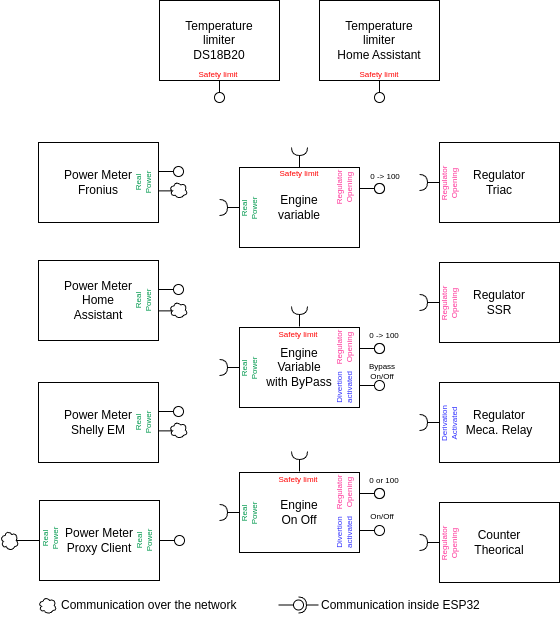

The diagram above was exported from draw.io. Its source (the exported page's mxGraphModel, read from the mxfile embedded in the PNG):
<mxGraphModel dx="709" dy="1739" grid="1" gridSize="10" guides="1" tooltips="1" connect="1" arrows="1" fold="1" page="1" pageScale="1" pageWidth="827" pageHeight="1169" math="0" shadow="0">
  <root>
    <mxCell id="0" />
    <mxCell id="1" parent="0" />
    <mxCell id="3" value="Power Meter&lt;br&gt;Fronius" style="rounded=0;whiteSpace=wrap;html=1;align=center;" parent="1" vertex="1">
      <mxGeometry x="39" y="-498" width="120" height="80" as="geometry" />
    </mxCell>
    <mxCell id="10" value="" style="rounded=0;orthogonalLoop=1;jettySize=auto;html=1;endArrow=none;endFill=0;sketch=0;sourcePerimeterSpacing=0;targetPerimeterSpacing=0;" parent="1" target="12" edge="1">
      <mxGeometry relative="1" as="geometry">
        <mxPoint x="159" y="-469" as="sourcePoint" />
      </mxGeometry>
    </mxCell>
    <mxCell id="11" value="" style="rounded=0;orthogonalLoop=1;jettySize=auto;html=1;endArrow=halfCircle;endFill=0;entryX=0.5;entryY=0.5;endSize=6;strokeWidth=1;sketch=0;" parent="1" edge="1">
      <mxGeometry relative="1" as="geometry">
        <mxPoint x="240" y="-433" as="sourcePoint" />
        <mxPoint x="220.00000000000006" y="-433" as="targetPoint" />
      </mxGeometry>
    </mxCell>
    <mxCell id="12" value="" style="ellipse;whiteSpace=wrap;html=1;align=center;aspect=fixed;resizable=0;points=[];outlineConnect=0;sketch=0;" parent="1" vertex="1">
      <mxGeometry x="174" y="-474" width="10" height="10" as="geometry" />
    </mxCell>
    <mxCell id="13" value="Engine&lt;br&gt;variable" style="rounded=0;whiteSpace=wrap;html=1;" parent="1" vertex="1">
      <mxGeometry x="240" y="-473" width="120" height="80" as="geometry" />
    </mxCell>
    <mxCell id="14" value="" style="rounded=0;orthogonalLoop=1;jettySize=auto;html=1;endArrow=none;endFill=0;sketch=0;sourcePerimeterSpacing=0;targetPerimeterSpacing=0;" parent="1" target="16" edge="1">
      <mxGeometry relative="1" as="geometry">
        <mxPoint x="360" y="-452" as="sourcePoint" />
      </mxGeometry>
    </mxCell>
    <mxCell id="16" value="" style="ellipse;whiteSpace=wrap;html=1;align=center;aspect=fixed;resizable=0;points=[];outlineConnect=0;sketch=0;" parent="1" vertex="1">
      <mxGeometry x="375" y="-457" width="10" height="10" as="geometry" />
    </mxCell>
    <mxCell id="18" value="Real&lt;br&gt;Power" style="text;html=1;strokeColor=none;fillColor=none;align=center;verticalAlign=middle;whiteSpace=wrap;rounded=0;rotation=-90;fontSize=8;fontColor=#00994D;" parent="1" vertex="1">
      <mxGeometry x="114" y="-473" width="60" height="30" as="geometry" />
    </mxCell>
    <mxCell id="19" value="" style="rounded=0;orthogonalLoop=1;jettySize=auto;html=1;endArrow=halfCircle;endFill=0;entryX=0.5;entryY=0.5;endSize=6;strokeWidth=1;sketch=0;" parent="1" edge="1">
      <mxGeometry relative="1" as="geometry">
        <mxPoint x="240" y="-273" as="sourcePoint" />
        <mxPoint x="220" y="-273" as="targetPoint" />
      </mxGeometry>
    </mxCell>
    <mxCell id="20" value="Engine&lt;br&gt;Variable&lt;br&gt;with ByPass" style="rounded=0;whiteSpace=wrap;html=1;" parent="1" vertex="1">
      <mxGeometry x="240" y="-313" width="120" height="80" as="geometry" />
    </mxCell>
    <mxCell id="21" value="" style="rounded=0;orthogonalLoop=1;jettySize=auto;html=1;endArrow=none;endFill=0;sketch=0;sourcePerimeterSpacing=0;targetPerimeterSpacing=0;" parent="1" target="23" edge="1">
      <mxGeometry relative="1" as="geometry">
        <mxPoint x="360" y="-255" as="sourcePoint" />
      </mxGeometry>
    </mxCell>
    <mxCell id="23" value="" style="ellipse;whiteSpace=wrap;html=1;align=center;aspect=fixed;resizable=0;points=[];outlineConnect=0;sketch=0;" parent="1" vertex="1">
      <mxGeometry x="375" y="-260" width="10" height="10" as="geometry" />
    </mxCell>
    <mxCell id="24" value="Regulator&lt;br style=&quot;font-size: 8px;&quot;&gt;Opening" style="text;html=1;strokeColor=none;fillColor=none;align=center;verticalAlign=middle;whiteSpace=wrap;rounded=0;rotation=-90;fontSize=8;fontColor=#FF3399;" parent="1" vertex="1">
      <mxGeometry x="315" y="-468" width="60" height="30" as="geometry" />
    </mxCell>
    <mxCell id="25" value="" style="rounded=0;orthogonalLoop=1;jettySize=auto;html=1;endArrow=none;endFill=0;sketch=0;sourcePerimeterSpacing=0;targetPerimeterSpacing=0;" parent="1" target="27" edge="1">
      <mxGeometry relative="1" as="geometry">
        <mxPoint x="360" y="-452" as="sourcePoint" />
      </mxGeometry>
    </mxCell>
    <mxCell id="27" value="" style="ellipse;whiteSpace=wrap;html=1;align=center;aspect=fixed;resizable=0;points=[];outlineConnect=0;sketch=0;" parent="1" vertex="1">
      <mxGeometry x="375" y="-457" width="10" height="10" as="geometry" />
    </mxCell>
    <mxCell id="28" value="" style="rounded=0;orthogonalLoop=1;jettySize=auto;html=1;endArrow=none;endFill=0;sketch=0;sourcePerimeterSpacing=0;targetPerimeterSpacing=0;" parent="1" target="30" edge="1">
      <mxGeometry relative="1" as="geometry">
        <mxPoint x="360" y="-292" as="sourcePoint" />
      </mxGeometry>
    </mxCell>
    <mxCell id="30" value="" style="ellipse;whiteSpace=wrap;html=1;align=center;aspect=fixed;resizable=0;points=[];outlineConnect=0;sketch=0;" parent="1" vertex="1">
      <mxGeometry x="375" y="-297" width="10" height="10" as="geometry" />
    </mxCell>
    <mxCell id="31" value="Regulator&lt;br style=&quot;font-size: 8px;&quot;&gt;Opening" style="text;html=1;strokeColor=none;fillColor=none;align=center;verticalAlign=middle;whiteSpace=wrap;rounded=0;rotation=-90;fontSize=8;fontColor=#FF3399;" parent="1" vertex="1">
      <mxGeometry x="315" y="-308" width="60" height="30" as="geometry" />
    </mxCell>
    <mxCell id="32" value="" style="rounded=0;orthogonalLoop=1;jettySize=auto;html=1;endArrow=none;endFill=0;sketch=0;sourcePerimeterSpacing=0;targetPerimeterSpacing=0;" parent="1" target="34" edge="1">
      <mxGeometry relative="1" as="geometry">
        <mxPoint x="360" y="-292" as="sourcePoint" />
      </mxGeometry>
    </mxCell>
    <mxCell id="34" value="" style="ellipse;whiteSpace=wrap;html=1;align=center;aspect=fixed;resizable=0;points=[];outlineConnect=0;sketch=0;" parent="1" vertex="1">
      <mxGeometry x="375" y="-297" width="10" height="10" as="geometry" />
    </mxCell>
    <mxCell id="35" value="Divertion&lt;br&gt;activated" style="text;html=1;strokeColor=none;fillColor=none;align=center;verticalAlign=middle;whiteSpace=wrap;rounded=0;rotation=-90;fontSize=8;fontColor=#3333FF;" parent="1" vertex="1">
      <mxGeometry x="315" y="-268" width="60" height="30" as="geometry" />
    </mxCell>
    <mxCell id="36" value="Real&lt;br&gt;Power" style="text;html=1;strokeColor=none;fillColor=none;align=center;verticalAlign=middle;whiteSpace=wrap;rounded=0;rotation=-90;fontSize=8;fontColor=#00994D;" parent="1" vertex="1">
      <mxGeometry x="220" y="-447" width="60" height="30" as="geometry" />
    </mxCell>
    <mxCell id="37" value="Real&lt;br&gt;Power" style="text;html=1;strokeColor=none;fillColor=none;align=center;verticalAlign=middle;whiteSpace=wrap;rounded=0;rotation=-90;fontSize=8;fontColor=#00994D;" parent="1" vertex="1">
      <mxGeometry x="220" y="-287" width="60" height="30" as="geometry" />
    </mxCell>
    <mxCell id="41" value="0 -&amp;gt; 100" style="text;html=1;strokeColor=none;fillColor=none;align=center;verticalAlign=middle;whiteSpace=wrap;rounded=0;fontSize=8;" parent="1" vertex="1">
      <mxGeometry x="356" y="-473" width="60" height="17" as="geometry" />
    </mxCell>
    <mxCell id="42" value="0 -&amp;gt; 100" style="text;html=1;strokeColor=none;fillColor=none;align=center;verticalAlign=middle;whiteSpace=wrap;rounded=0;fontSize=8;" parent="1" vertex="1">
      <mxGeometry x="355" y="-320" width="60" height="30" as="geometry" />
    </mxCell>
    <mxCell id="43" value="Bypass&lt;br&gt;On/Off" style="text;html=1;strokeColor=none;fillColor=none;align=center;verticalAlign=middle;whiteSpace=wrap;rounded=0;fontSize=8;" parent="1" vertex="1">
      <mxGeometry x="353" y="-284" width="60" height="30" as="geometry" />
    </mxCell>
    <mxCell id="44" value="" style="rounded=0;orthogonalLoop=1;jettySize=auto;html=1;endArrow=halfCircle;endFill=0;entryX=0.5;entryY=0.5;endSize=6;strokeWidth=1;sketch=0;" parent="1" edge="1">
      <mxGeometry relative="1" as="geometry">
        <mxPoint x="440" y="-338" as="sourcePoint" />
        <mxPoint x="420" y="-338" as="targetPoint" />
      </mxGeometry>
    </mxCell>
    <mxCell id="45" value="Regulator&lt;br&gt;SSR" style="rounded=0;whiteSpace=wrap;html=1;" parent="1" vertex="1">
      <mxGeometry x="440" y="-378" width="120" height="80" as="geometry" />
    </mxCell>
    <mxCell id="53" value="Regulator&lt;br&gt;Opening" style="text;html=1;strokeColor=none;fillColor=none;align=center;verticalAlign=middle;whiteSpace=wrap;rounded=0;rotation=-90;fontSize=8;fontColor=#FF3399;" parent="1" vertex="1">
      <mxGeometry x="420" y="-352" width="60" height="30" as="geometry" />
    </mxCell>
    <mxCell id="54" value="" style="rounded=0;orthogonalLoop=1;jettySize=auto;html=1;endArrow=halfCircle;endFill=0;entryX=0.5;entryY=0.5;endSize=6;strokeWidth=1;sketch=0;" parent="1" edge="1">
      <mxGeometry relative="1" as="geometry">
        <mxPoint x="440" y="-458" as="sourcePoint" />
        <mxPoint x="420" y="-458" as="targetPoint" />
      </mxGeometry>
    </mxCell>
    <mxCell id="55" value="Regulator&lt;br&gt;Triac" style="rounded=0;whiteSpace=wrap;html=1;" parent="1" vertex="1">
      <mxGeometry x="440" y="-498" width="120" height="80" as="geometry" />
    </mxCell>
    <mxCell id="63" value="Regulator&lt;br&gt;Opening" style="text;html=1;strokeColor=none;fillColor=none;align=center;verticalAlign=middle;whiteSpace=wrap;rounded=0;rotation=-90;fontSize=8;fontColor=#FF3399;" parent="1" vertex="1">
      <mxGeometry x="420" y="-472" width="60" height="30" as="geometry" />
    </mxCell>
    <mxCell id="64" value="" style="rounded=0;orthogonalLoop=1;jettySize=auto;html=1;endArrow=halfCircle;endFill=0;entryX=0.5;entryY=0.5;endSize=6;strokeWidth=1;sketch=0;" parent="1" edge="1">
      <mxGeometry relative="1" as="geometry">
        <mxPoint x="440" y="-218" as="sourcePoint" />
        <mxPoint x="420" y="-218" as="targetPoint" />
      </mxGeometry>
    </mxCell>
    <mxCell id="65" value="Regulator&lt;br&gt;Meca. Relay" style="rounded=0;whiteSpace=wrap;html=1;" parent="1" vertex="1">
      <mxGeometry x="440" y="-258" width="120" height="80" as="geometry" />
    </mxCell>
    <mxCell id="73" value="Derivation&lt;br&gt;Activated" style="text;html=1;strokeColor=none;fillColor=none;align=center;verticalAlign=middle;whiteSpace=wrap;rounded=0;rotation=-90;fontSize=8;fontColor=#3333FF;" parent="1" vertex="1">
      <mxGeometry x="420" y="-232" width="60" height="30" as="geometry" />
    </mxCell>
    <mxCell id="75" value="" style="rounded=0;orthogonalLoop=1;jettySize=auto;html=1;endArrow=halfCircle;endFill=0;entryX=0.5;entryY=0.5;endSize=6;strokeWidth=1;sketch=0;" parent="1" edge="1">
      <mxGeometry relative="1" as="geometry">
        <mxPoint x="440" y="-98" as="sourcePoint" />
        <mxPoint x="420" y="-98" as="targetPoint" />
      </mxGeometry>
    </mxCell>
    <mxCell id="76" value="Counter&lt;br&gt;Theorical" style="rounded=0;whiteSpace=wrap;html=1;" parent="1" vertex="1">
      <mxGeometry x="440" y="-138" width="120" height="80" as="geometry" />
    </mxCell>
    <mxCell id="77" value="Regulator&lt;br&gt;Opening" style="text;html=1;strokeColor=none;fillColor=none;align=center;verticalAlign=middle;whiteSpace=wrap;rounded=0;rotation=-90;fontSize=8;fontColor=#FF3399;" parent="1" vertex="1">
      <mxGeometry x="420" y="-112" width="60" height="30" as="geometry" />
    </mxCell>
    <mxCell id="78" value="Power Meter&lt;br&gt;Home&lt;br&gt;Assistant" style="rounded=0;whiteSpace=wrap;html=1;align=center;" parent="1" vertex="1">
      <mxGeometry x="39" y="-380" width="120" height="80" as="geometry" />
    </mxCell>
    <mxCell id="79" value="" style="rounded=0;orthogonalLoop=1;jettySize=auto;html=1;endArrow=none;endFill=0;sketch=0;sourcePerimeterSpacing=0;targetPerimeterSpacing=0;" parent="1" target="80" edge="1">
      <mxGeometry relative="1" as="geometry">
        <mxPoint x="159" y="-351" as="sourcePoint" />
      </mxGeometry>
    </mxCell>
    <mxCell id="80" value="" style="ellipse;whiteSpace=wrap;html=1;align=center;aspect=fixed;resizable=0;points=[];outlineConnect=0;sketch=0;" parent="1" vertex="1">
      <mxGeometry x="174" y="-356" width="10" height="10" as="geometry" />
    </mxCell>
    <mxCell id="81" value="Real&lt;br&gt;Power" style="text;html=1;strokeColor=none;fillColor=none;align=center;verticalAlign=middle;whiteSpace=wrap;rounded=0;rotation=-90;fontSize=8;fontColor=#00994D;" parent="1" vertex="1">
      <mxGeometry x="114" y="-355" width="60" height="30" as="geometry" />
    </mxCell>
    <mxCell id="82" value="Power Meter&lt;br&gt;Shelly EM" style="rounded=0;whiteSpace=wrap;html=1;align=center;" parent="1" vertex="1">
      <mxGeometry x="39" y="-258" width="120" height="80" as="geometry" />
    </mxCell>
    <mxCell id="83" value="" style="rounded=0;orthogonalLoop=1;jettySize=auto;html=1;endArrow=none;endFill=0;sketch=0;sourcePerimeterSpacing=0;targetPerimeterSpacing=0;" parent="1" target="84" edge="1">
      <mxGeometry relative="1" as="geometry">
        <mxPoint x="159" y="-229" as="sourcePoint" />
      </mxGeometry>
    </mxCell>
    <mxCell id="84" value="" style="ellipse;whiteSpace=wrap;html=1;align=center;aspect=fixed;resizable=0;points=[];outlineConnect=0;sketch=0;" parent="1" vertex="1">
      <mxGeometry x="174" y="-234" width="10" height="10" as="geometry" />
    </mxCell>
    <mxCell id="85" value="Real&lt;br&gt;Power" style="text;html=1;strokeColor=none;fillColor=none;align=center;verticalAlign=middle;whiteSpace=wrap;rounded=0;rotation=-90;fontSize=8;fontColor=#00994D;" parent="1" vertex="1">
      <mxGeometry x="114" y="-233" width="60" height="30" as="geometry" />
    </mxCell>
    <mxCell id="86" value="Power Meter&lt;br&gt;Proxy Client" style="rounded=0;whiteSpace=wrap;html=1;align=center;" parent="1" vertex="1">
      <mxGeometry x="40" y="-140" width="120" height="80" as="geometry" />
    </mxCell>
    <mxCell id="87" value="" style="rounded=0;orthogonalLoop=1;jettySize=auto;html=1;endArrow=none;endFill=0;sketch=0;sourcePerimeterSpacing=0;targetPerimeterSpacing=0;" parent="1" target="88" edge="1">
      <mxGeometry relative="1" as="geometry">
        <mxPoint x="160" y="-100" as="sourcePoint" />
      </mxGeometry>
    </mxCell>
    <mxCell id="88" value="" style="ellipse;whiteSpace=wrap;html=1;align=center;aspect=fixed;resizable=0;points=[];outlineConnect=0;sketch=0;" parent="1" vertex="1">
      <mxGeometry x="175" y="-105" width="10" height="10" as="geometry" />
    </mxCell>
    <mxCell id="89" value="Real&lt;br&gt;Power" style="text;html=1;strokeColor=none;fillColor=none;align=center;verticalAlign=middle;whiteSpace=wrap;rounded=0;rotation=-90;fontSize=8;fontColor=#00994D;" parent="1" vertex="1">
      <mxGeometry x="115" y="-115" width="60" height="30" as="geometry" />
    </mxCell>
    <mxCell id="91" value="Real&lt;br&gt;Power" style="text;html=1;strokeColor=none;fillColor=none;align=center;verticalAlign=middle;whiteSpace=wrap;rounded=0;rotation=-90;fontSize=8;fontColor=#00994D;" parent="1" vertex="1">
      <mxGeometry x="21" y="-117" width="60" height="30" as="geometry" />
    </mxCell>
    <mxCell id="93" value="" style="edgeStyle=none;html=1;exitX=0.841;exitY=0.497;exitDx=0;exitDy=0;exitPerimeter=0;endArrow=none;endFill=0;" parent="1" source="92" target="86" edge="1">
      <mxGeometry relative="1" as="geometry" />
    </mxCell>
    <mxCell id="92" value="" style="ellipse;shape=cloud;whiteSpace=wrap;html=1;" parent="1" vertex="1">
      <mxGeometry x="1" y="-110" width="18" height="20" as="geometry" />
    </mxCell>
    <mxCell id="95" value="" style="rounded=0;orthogonalLoop=1;jettySize=auto;html=1;endArrow=none;endFill=0;sketch=0;sourcePerimeterSpacing=0;targetPerimeterSpacing=0;" parent="1" edge="1">
      <mxGeometry relative="1" as="geometry">
        <mxPoint x="159" y="-449.57" as="sourcePoint" />
        <mxPoint x="174.00000000000034" y="-449.57" as="targetPoint" />
      </mxGeometry>
    </mxCell>
    <mxCell id="94" value="" style="ellipse;shape=cloud;whiteSpace=wrap;html=1;" parent="1" vertex="1">
      <mxGeometry x="170" y="-459" width="18" height="17" as="geometry" />
    </mxCell>
    <mxCell id="98" value="" style="rounded=0;orthogonalLoop=1;jettySize=auto;html=1;endArrow=none;endFill=0;sketch=0;sourcePerimeterSpacing=0;targetPerimeterSpacing=0;" parent="1" edge="1">
      <mxGeometry relative="1" as="geometry">
        <mxPoint x="159" y="-329.56999999999994" as="sourcePoint" />
        <mxPoint x="174.00000000000034" y="-329.56999999999994" as="targetPoint" />
      </mxGeometry>
    </mxCell>
    <mxCell id="99" value="" style="ellipse;shape=cloud;whiteSpace=wrap;html=1;" parent="1" vertex="1">
      <mxGeometry x="170" y="-339" width="18" height="17" as="geometry" />
    </mxCell>
    <mxCell id="100" value="" style="rounded=0;orthogonalLoop=1;jettySize=auto;html=1;endArrow=none;endFill=0;sketch=0;sourcePerimeterSpacing=0;targetPerimeterSpacing=0;" parent="1" edge="1">
      <mxGeometry relative="1" as="geometry">
        <mxPoint x="159" y="-209.56999999999994" as="sourcePoint" />
        <mxPoint x="174.00000000000034" y="-209.56999999999994" as="targetPoint" />
      </mxGeometry>
    </mxCell>
    <mxCell id="101" value="" style="ellipse;shape=cloud;whiteSpace=wrap;html=1;" parent="1" vertex="1">
      <mxGeometry x="170" y="-219" width="18" height="17" as="geometry" />
    </mxCell>
    <mxCell id="102" value="" style="ellipse;shape=cloud;whiteSpace=wrap;html=1;" parent="1" vertex="1">
      <mxGeometry x="39" y="-43.5" width="18" height="17" as="geometry" />
    </mxCell>
    <mxCell id="103" value="Communication over the network" style="text;html=1;strokeColor=none;fillColor=none;align=left;verticalAlign=middle;whiteSpace=wrap;rounded=0;" parent="1" vertex="1">
      <mxGeometry x="60" y="-50" width="200" height="30" as="geometry" />
    </mxCell>
    <mxCell id="104" value="" style="rounded=0;orthogonalLoop=1;jettySize=auto;html=1;endArrow=none;endFill=0;sketch=0;sourcePerimeterSpacing=0;targetPerimeterSpacing=0;" parent="1" target="106" edge="1">
      <mxGeometry relative="1" as="geometry">
        <mxPoint x="279" y="-35.5" as="sourcePoint" />
      </mxGeometry>
    </mxCell>
    <mxCell id="105" value="" style="rounded=0;orthogonalLoop=1;jettySize=auto;html=1;endArrow=halfCircle;endFill=0;entryX=0.5;entryY=0.5;endSize=6;strokeWidth=1;sketch=0;" parent="1" target="106" edge="1">
      <mxGeometry relative="1" as="geometry">
        <mxPoint x="319" y="-35.5" as="sourcePoint" />
      </mxGeometry>
    </mxCell>
    <mxCell id="106" value="" style="ellipse;whiteSpace=wrap;html=1;align=center;aspect=fixed;resizable=0;points=[];outlineConnect=0;sketch=0;" parent="1" vertex="1">
      <mxGeometry x="294" y="-40.5" width="10" height="10" as="geometry" />
    </mxCell>
    <mxCell id="107" value="Communication inside ESP32" style="text;html=1;strokeColor=none;fillColor=none;align=left;verticalAlign=middle;whiteSpace=wrap;rounded=0;" parent="1" vertex="1">
      <mxGeometry x="320" y="-50" width="200" height="30" as="geometry" />
    </mxCell>
    <mxCell id="108" value="" style="rounded=0;orthogonalLoop=1;jettySize=auto;html=1;endArrow=none;endFill=0;sketch=0;sourcePerimeterSpacing=0;targetPerimeterSpacing=0;rotation=90;" parent="1" target="110" edge="1">
      <mxGeometry relative="1" as="geometry">
        <mxPoint x="220" y="-560" as="sourcePoint" />
      </mxGeometry>
    </mxCell>
    <mxCell id="109" value="" style="rounded=0;orthogonalLoop=1;jettySize=auto;html=1;endArrow=halfCircle;endFill=0;endSize=6;strokeWidth=1;sketch=0;exitX=0.5;exitY=0.5;exitDx=0;exitDy=0;rotation=90;" parent="1" edge="1">
      <mxGeometry relative="1" as="geometry">
        <mxPoint x="300" y="-473" as="sourcePoint" />
        <mxPoint x="300" y="-493" as="targetPoint" />
      </mxGeometry>
    </mxCell>
    <mxCell id="110" value="" style="ellipse;whiteSpace=wrap;html=1;align=center;aspect=fixed;resizable=0;points=[];outlineConnect=0;sketch=0;rotation=180;container=0;" parent="1" vertex="1">
      <mxGeometry x="215" y="-548" width="10" height="10" as="geometry" />
    </mxCell>
    <mxCell id="114" value="Temperature&lt;br&gt;limiter&lt;br&gt;DS18B20" style="rounded=0;whiteSpace=wrap;html=1;align=center;" parent="1" vertex="1">
      <mxGeometry x="160" y="-640" width="120" height="80" as="geometry" />
    </mxCell>
    <mxCell id="117" value="" style="rounded=0;orthogonalLoop=1;jettySize=auto;html=1;endArrow=none;endFill=0;sketch=0;sourcePerimeterSpacing=0;targetPerimeterSpacing=0;rotation=90;" parent="1" target="118" edge="1">
      <mxGeometry relative="1" as="geometry">
        <mxPoint x="380" y="-560" as="sourcePoint" />
      </mxGeometry>
    </mxCell>
    <mxCell id="118" value="" style="ellipse;whiteSpace=wrap;html=1;align=center;aspect=fixed;resizable=0;points=[];outlineConnect=0;sketch=0;rotation=180;container=0;" parent="1" vertex="1">
      <mxGeometry x="375" y="-548" width="10" height="10" as="geometry" />
    </mxCell>
    <mxCell id="119" value="Temperature&lt;br&gt;limiter&lt;br&gt;Home Assistant" style="rounded=0;whiteSpace=wrap;html=1;align=center;" parent="1" vertex="1">
      <mxGeometry x="320" y="-640" width="120" height="80" as="geometry" />
    </mxCell>
    <mxCell id="131" value="" style="rounded=0;orthogonalLoop=1;jettySize=auto;html=1;endArrow=halfCircle;endFill=0;endSize=6;strokeWidth=1;sketch=0;exitX=0.5;exitY=0.5;exitDx=0;exitDy=0;rotation=90;" parent="1" edge="1">
      <mxGeometry relative="1" as="geometry">
        <mxPoint x="300" y="-314" as="sourcePoint" />
        <mxPoint x="300" y="-334" as="targetPoint" />
      </mxGeometry>
    </mxCell>
    <mxCell id="133" value="&lt;font color=&quot;#ff0000&quot; style=&quot;font-size: 8px;&quot;&gt;Safety limit&lt;/font&gt;" style="text;html=1;strokeColor=none;fillColor=none;align=center;verticalAlign=middle;whiteSpace=wrap;rounded=0;fontColor=#FF3399;" parent="1" vertex="1">
      <mxGeometry x="189" y="-582" width="60" height="30" as="geometry" />
    </mxCell>
    <mxCell id="134" value="&lt;font color=&quot;#ff0000&quot; style=&quot;font-size: 8px;&quot;&gt;Safety limit&lt;/font&gt;" style="text;html=1;strokeColor=none;fillColor=none;align=center;verticalAlign=middle;whiteSpace=wrap;rounded=0;fontColor=#FF3399;" parent="1" vertex="1">
      <mxGeometry x="350" y="-582" width="60" height="30" as="geometry" />
    </mxCell>
    <mxCell id="136" value="&lt;font color=&quot;#ff0000&quot; style=&quot;font-size: 8px;&quot;&gt;Safety limit&lt;/font&gt;" style="text;html=1;strokeColor=none;fillColor=none;align=center;verticalAlign=middle;whiteSpace=wrap;rounded=0;fontColor=#FF3399;" parent="1" vertex="1">
      <mxGeometry x="270" y="-483" width="60" height="30" as="geometry" />
    </mxCell>
    <mxCell id="137" value="&lt;font color=&quot;#ff0000&quot; style=&quot;font-size: 8px;&quot;&gt;Safety limit&lt;/font&gt;" style="text;html=1;strokeColor=none;fillColor=none;align=center;verticalAlign=middle;whiteSpace=wrap;rounded=0;fontColor=#FF3399;" parent="1" vertex="1">
      <mxGeometry x="269" y="-322" width="60" height="30" as="geometry" />
    </mxCell>
    <mxCell id="138" value="" style="rounded=0;orthogonalLoop=1;jettySize=auto;html=1;endArrow=halfCircle;endFill=0;entryX=0.5;entryY=0.5;endSize=6;strokeWidth=1;sketch=0;" edge="1" parent="1">
      <mxGeometry relative="1" as="geometry">
        <mxPoint x="240" y="-128" as="sourcePoint" />
        <mxPoint x="220" y="-128" as="targetPoint" />
      </mxGeometry>
    </mxCell>
    <mxCell id="139" value="Engine&lt;br&gt;On Off" style="rounded=0;whiteSpace=wrap;html=1;" vertex="1" parent="1">
      <mxGeometry x="240" y="-168" width="120" height="80" as="geometry" />
    </mxCell>
    <mxCell id="140" value="" style="rounded=0;orthogonalLoop=1;jettySize=auto;html=1;endArrow=none;endFill=0;sketch=0;sourcePerimeterSpacing=0;targetPerimeterSpacing=0;" edge="1" parent="1" target="141">
      <mxGeometry relative="1" as="geometry">
        <mxPoint x="360" y="-110" as="sourcePoint" />
      </mxGeometry>
    </mxCell>
    <mxCell id="141" value="" style="ellipse;whiteSpace=wrap;html=1;align=center;aspect=fixed;resizable=0;points=[];outlineConnect=0;sketch=0;" vertex="1" parent="1">
      <mxGeometry x="375" y="-115" width="10" height="10" as="geometry" />
    </mxCell>
    <mxCell id="142" value="" style="rounded=0;orthogonalLoop=1;jettySize=auto;html=1;endArrow=none;endFill=0;sketch=0;sourcePerimeterSpacing=0;targetPerimeterSpacing=0;" edge="1" parent="1" target="143">
      <mxGeometry relative="1" as="geometry">
        <mxPoint x="360" y="-147" as="sourcePoint" />
      </mxGeometry>
    </mxCell>
    <mxCell id="143" value="" style="ellipse;whiteSpace=wrap;html=1;align=center;aspect=fixed;resizable=0;points=[];outlineConnect=0;sketch=0;" vertex="1" parent="1">
      <mxGeometry x="375" y="-152" width="10" height="10" as="geometry" />
    </mxCell>
    <mxCell id="144" value="Regulator&lt;br style=&quot;font-size: 8px;&quot;&gt;Opening" style="text;html=1;strokeColor=none;fillColor=none;align=center;verticalAlign=middle;whiteSpace=wrap;rounded=0;rotation=-90;fontSize=8;fontColor=#FF3399;" vertex="1" parent="1">
      <mxGeometry x="315" y="-163" width="60" height="30" as="geometry" />
    </mxCell>
    <mxCell id="145" value="" style="rounded=0;orthogonalLoop=1;jettySize=auto;html=1;endArrow=none;endFill=0;sketch=0;sourcePerimeterSpacing=0;targetPerimeterSpacing=0;" edge="1" parent="1" target="146">
      <mxGeometry relative="1" as="geometry">
        <mxPoint x="360" y="-147" as="sourcePoint" />
      </mxGeometry>
    </mxCell>
    <mxCell id="146" value="" style="ellipse;whiteSpace=wrap;html=1;align=center;aspect=fixed;resizable=0;points=[];outlineConnect=0;sketch=0;" vertex="1" parent="1">
      <mxGeometry x="375" y="-152" width="10" height="10" as="geometry" />
    </mxCell>
    <mxCell id="147" value="Divertion&lt;br&gt;activated" style="text;html=1;strokeColor=none;fillColor=none;align=center;verticalAlign=middle;whiteSpace=wrap;rounded=0;rotation=-90;fontSize=8;fontColor=#3333FF;" vertex="1" parent="1">
      <mxGeometry x="315" y="-123" width="60" height="30" as="geometry" />
    </mxCell>
    <mxCell id="148" value="Real&lt;br&gt;Power" style="text;html=1;strokeColor=none;fillColor=none;align=center;verticalAlign=middle;whiteSpace=wrap;rounded=0;rotation=-90;fontSize=8;fontColor=#00994D;" vertex="1" parent="1">
      <mxGeometry x="220" y="-142" width="60" height="30" as="geometry" />
    </mxCell>
    <mxCell id="149" value="0 or 100" style="text;html=1;strokeColor=none;fillColor=none;align=center;verticalAlign=middle;whiteSpace=wrap;rounded=0;fontSize=8;" vertex="1" parent="1">
      <mxGeometry x="355" y="-175" width="60" height="30" as="geometry" />
    </mxCell>
    <mxCell id="150" value="On/Off" style="text;html=1;strokeColor=none;fillColor=none;align=center;verticalAlign=middle;whiteSpace=wrap;rounded=0;fontSize=8;" vertex="1" parent="1">
      <mxGeometry x="353" y="-139" width="60" height="30" as="geometry" />
    </mxCell>
    <mxCell id="151" value="" style="rounded=0;orthogonalLoop=1;jettySize=auto;html=1;endArrow=halfCircle;endFill=0;endSize=6;strokeWidth=1;sketch=0;exitX=0.5;exitY=0.5;exitDx=0;exitDy=0;rotation=90;" edge="1" parent="1">
      <mxGeometry relative="1" as="geometry">
        <mxPoint x="300" y="-169" as="sourcePoint" />
        <mxPoint x="300" y="-189" as="targetPoint" />
      </mxGeometry>
    </mxCell>
    <mxCell id="152" value="&lt;font color=&quot;#ff0000&quot; style=&quot;font-size: 8px;&quot;&gt;Safety limit&lt;/font&gt;" style="text;html=1;strokeColor=none;fillColor=none;align=center;verticalAlign=middle;whiteSpace=wrap;rounded=0;fontColor=#FF3399;" vertex="1" parent="1">
      <mxGeometry x="269" y="-177" width="60" height="30" as="geometry" />
    </mxCell>
  </root>
</mxGraphModel>